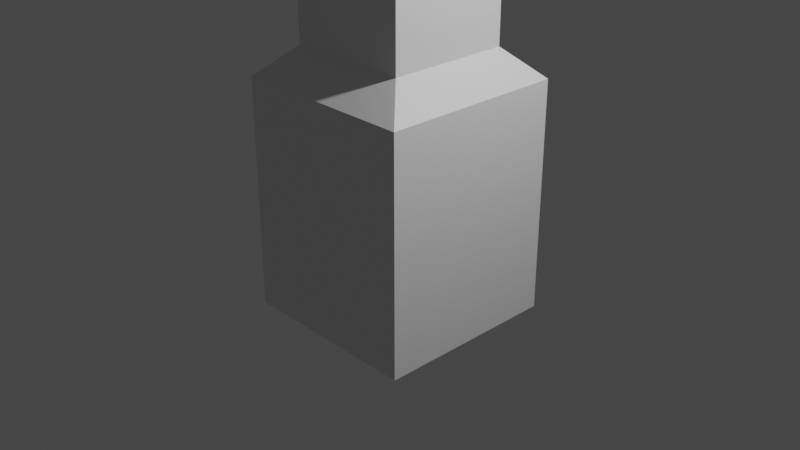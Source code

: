 # Source: temple.blend  (saved by Blender 3.0.42; exported with 4.5.12 LTS)
import bpy
from mathutils import Matrix  # noqa: F401  (used for matrix-valued properties, if any)

bpy.ops.wm.read_factory_settings(use_empty=True)
scene = bpy.context.scene
scene.name = 'Scene'

# ---- collections
col_collection = bpy.data.collections.new('Collection'); scene.collection.children.link(col_collection)

# ---- materials (node trees are filled in below, after node groups)
mat_material = bpy.data.materials.new('Material')
mat_material.alpha_threshold = 0.0
mat_material.use_transparent_shadow = False
mat_material.line_color = (0.0, 0.0, 0.0, 1.0)

# ---- material node trees
mat_material.use_nodes = True; mat_material.node_tree.nodes.clear()
_N = mat_material.node_tree.nodes; _L = mat_material.node_tree.links
n0 = _N.new('ShaderNodeOutputMaterial'); n0.name = 'Material Output'; n0.location = (300, 300)
n1 = _N.new('ShaderNodeBsdfPrincipled'); n1.name = 'Principled BSDF'; n1.location = (10, 300)
n1.distribution = 'GGX'
n1.subsurface_method = 'RANDOM_WALK_SKIN'
n1.inputs[2].default_value = 0.4
n1.inputs[3].default_value = 1.45
n1.inputs[27].default_value = (0.0, 0.0, 0.0, 1.0)
n1.inputs[28].default_value = 1.0
_L.new(n1.outputs[0], n0.inputs[0])
n0.is_active_output = True

# ---- world
world_world = bpy.data.worlds.new('World'); scene.world = world_world
world_world.use_nodes = True; world_world.node_tree.nodes.clear()
_N = world_world.node_tree.nodes; _L = world_world.node_tree.links
n0 = _N.new('ShaderNodeOutputWorld'); n0.name = 'World Output'; n0.location = (300, 300)
n1 = _N.new('ShaderNodeBackground'); n1.name = 'Background'; n1.location = (10, 300)
n1.inputs[0].default_value = (0.05088, 0.05088, 0.05088, 1.0)
_L.new(n1.outputs[0], n0.inputs[0])
n0.is_active_output = True
world_world.color = (0.05088, 0.05088, 0.05088)
world_world.use_sun_shadow = False
world_world.sun_shadow_jitter_overblur = 0.0

# ---- cameras
cam_camera = bpy.data.cameras.new('Camera')
cam_camera.clip_end = 100.0
cam_camera.ortho_scale = 7.314

# ---- lights
light_light = bpy.data.lights.new('Light', 'POINT')
light_light.transmission_factor = 0.0
light_light.energy = 1000.0
light_light.shadow_soft_size = 0.1
light_light.shadow_maximum_resolution = 0.006
light_light.use_absolute_resolution = True

# ---- meshes
me_cube = bpy.data.meshes.new('Cube')
me_cube.from_pydata([(1.0, 1.0, 1.5), (1.0, 1.0, -1.0), (1.0, -1.0, 1.5), (1.0, -1.0, -1.0), (-1.0, 1.0, 1.5), (-1.0, 1.0, -1.0), (-1.0, -1.0, 1.5), (-1.0, -1.0, -1.0), (1.0, 1.0, 0.0), (-1.0, -1.0, 0.0), (1.0, -1.0, 0.0), (-1.0, 1.0, 0.0), (0.6439, 1.0, -1.0), (-0.6439, 1.0, -1.0), (0.3333, -1.0, 1.5), (-0.3333, -1.0, 1.5), (-0.3333, -1.0, -1.0), (0.3333, -1.0, -1.0), (-0.2162, 1.0, 1.5), (0.2162, 1.0, 1.5), (-0.6439, 1.0, 0.0), (0.6439, 1.0, 0.0), (0.3333, -1.0, 0.0), (-0.3333, -1.0, 0.0), (-1.0, -1.0, 0.4), (-1.0, -1.0, 1.1), (1.0, 1.0, 1.1), (1.0, 1.0, 0.4), (1.0, -1.0, 1.1), (1.0, -1.0, 0.4), (-1.0, 1.0, 1.1), (-1.0, 1.0, 0.4), (-0.1964, 1.0, 1.1), (-0.1964, 1.0, 0.4), (0.1964, 1.0, 1.1), (0.1964, 1.0, 0.4), (0.3333, -1.0, 1.1), (0.3333, -1.0, 0.4), (-0.3333, -1.0, 1.1), (-0.3333, -1.0, 0.4), (-0.2213, -0.664, 1.814), (-0.664, -0.664, 1.814), (0.664, 0.664, 1.814), (0.664, -0.664, 1.814), (-0.664, 0.664, 1.814), (0.2213, 0.664, 1.814), (0.2213, -0.664, 1.814), (-0.2213, 0.664, 1.814), (-0.2213, -0.664, 2.507), (-0.664, -0.664, 2.507), (0.664, 0.664, 2.507), (0.664, -0.664, 2.507), (-0.664, 0.664, 2.507), (0.2213, 0.664, 2.507), (0.2213, -0.664, 2.507), (-0.2213, 0.664, 2.507), (-0.1144, -0.3433, 2.766), (-0.3433, -0.3433, 2.766), (0.3433, 0.3433, 2.766), (0.3433, -0.3433, 2.766), (-0.3433, 0.3433, 2.766), (0.1144, 0.3433, 2.766), (0.1144, -0.3433, 2.766), (-0.1144, 0.3433, 2.766), (-0.1989, -0.7509, 1.1), (-0.1989, -0.7509, 0.4), (0.1989, -0.7509, 1.1), (0.1989, -0.7509, 0.4), (0.1964, 0.516, 0.4), (0.1964, 0.516, 1.1), (-0.1964, 0.516, 1.1), (-0.1964, 0.516, 0.4), (-0.4371, -0.7509, 1.324), (-0.4371, -0.7509, 0.4057), (0.4371, -0.7509, 1.324), (0.4371, -0.7509, 0.4057), (0.4371, 0.516, 0.4057), (-0.4371, 0.516, 1.324), (0.4371, 0.516, 1.324), (-0.4371, 0.516, 0.4057), (0.1964, 1.38, -1.0), (-0.1964, 1.38, -1.0), (-0.1964, 1.38, 0.0), (0.1964, 1.38, 0.0), (-0.1964, 1.044, 0.4), (0.1964, 1.044, 0.4)], [], [(14, 2, 43, 46), (38, 15, 6, 25), (25, 6, 4, 30), (12, 1, 3, 17), (26, 0, 2, 28), (34, 19, 0, 26), (12, 21, 8, 1), (1, 8, 10, 3), (7, 9, 11, 5), (16, 23, 9, 7), (3, 10, 22, 17), (17, 22, 23, 16), (5, 11, 20, 13), (12, 13, 81, 80), (30, 4, 18, 32), (32, 18, 19, 34), (5, 13, 16, 7), (13, 12, 17, 16), (28, 2, 14, 36), (36, 14, 15, 38), (18, 4, 44, 47), (6, 15, 40, 41), (22, 37, 39, 23), (37, 36, 38, 39), (10, 29, 37, 22), (29, 28, 36, 37), (13, 20, 82, 81), (71, 70, 77, 79), (11, 31, 33, 20), (31, 30, 32, 33), (21, 35, 27, 8), (35, 34, 26, 27), (8, 27, 29, 10), (27, 26, 28, 29), (9, 24, 31, 11), (24, 25, 30, 31), (23, 39, 24, 9), (39, 38, 25, 24), (42, 45, 53, 50), (40, 46, 54, 48), (45, 47, 55, 53), (4, 6, 41, 44), (2, 0, 42, 43), (19, 18, 47, 45), (15, 14, 46, 40), (0, 19, 45, 42), (53, 55, 63, 61), (49, 48, 56, 57), (52, 49, 57, 60), (43, 42, 50, 51), (47, 44, 52, 55), (46, 43, 51, 54), (44, 41, 49, 52), (41, 40, 48, 49), (63, 60, 57, 56), (58, 61, 62, 59), (61, 63, 56, 62), (48, 54, 62, 56), (50, 53, 61, 58), (51, 50, 58, 59), (55, 52, 60, 63), (54, 51, 59, 62), (65, 64, 66, 67), (64, 65, 73, 72), (68, 71, 65, 67), (65, 71, 79, 73), (32, 34, 69, 70), (35, 33, 71, 68), (33, 32, 70, 71), (34, 35, 68, 69), (78, 76, 75, 74), (79, 77, 72, 73), (77, 78, 74, 72), (66, 64, 72, 74), (70, 69, 78, 77), (67, 66, 74, 75), (69, 68, 76, 78), (68, 67, 75, 76), (81, 82, 83, 80), (82, 84, 85, 83), (35, 21, 83, 85), (21, 12, 80, 83), (33, 35, 85, 84), (20, 33, 84, 82)])
_uv = me_cube.uv_layers.new(name='UVMap')
_uv.uv.foreach_set('vector', [0.625, 0.8333, 0.625, 0.75, 0.625, 0.75, 0.625, 0.8333, 0.5917, 0.9167, 0.625, 0.9167, 0.625, 1.0, 0.5917, 1.0, 0.5917, 0.0, 0.625, 0.0, 0.625, 0.25, 0.5917, 0.25, 0.2917, 0.5, 0.375, 0.5, 0.375, 0.75, 0.2917, 0.75, 0.5917, 0.5, 0.625, 0.5, 0.625, 0.75, 0.5917, 0.75, 0.5917, 0.4167, 0.625, 0.4167, 0.625, 0.5, 0.5917, 0.5, 0.375, 0.4167, 0.5, 0.4167, 0.5, 0.5, 0.375, 0.5, 0.375, 0.5, 0.5, 0.5, 0.5, 0.75, 0.375, 0.75, 0.375, 0.0, 0.5, 0.0, 0.5, 0.25, 0.375, 0.25, 0.375, 0.9167, 0.5, 0.9167, 0.5, 1.0, 0.375, 1.0, 0.375, 0.75, 0.5, 0.75, 0.5, 0.8333, 0.375, 0.8333, 0.375, 0.8333, 0.5, 0.8333, 0.5, 0.9167, 0.375, 0.9167, 0.375, 0.25, 0.5, 0.25, 0.5, 0.3333, 0.375, 0.3333, 0.2917, 0.5, 0.2083, 0.5, 0.2083, 0.5, 0.2917, 0.5, 0.5917, 0.25, 0.625, 0.25, 0.625, 0.3333, 0.5917, 0.3333, 0.5917, 0.3333, 0.625, 0.3333, 0.625, 0.4167, 0.5917, 0.4167, 0.125, 0.5, 0.2083, 0.5, 0.2083, 0.75, 0.125, 0.75, 0.2083, 0.5, 0.2917, 0.5, 0.2917, 0.75, 0.2083, 0.75, 0.5917, 0.75, 0.625, 0.75, 0.625, 0.8333, 0.5917, 0.8333, 0.5917, 0.8333, 0.625, 0.8333, 0.625, 0.9167, 0.5917, 0.9167, 0.625, 0.3333, 0.625, 0.25, 0.625, 0.25, 0.625, 0.3333, 0.625, 1.0, 0.625, 0.9167, 0.625, 0.9167, 0.625, 1.0, 0.5, 0.8333, 0.5333, 0.8333, 0.5333, 0.9167, 0.5, 0.9167, 0.5333, 0.8333, 0.5917, 0.8333, 0.5917, 0.9167, 0.5333, 0.9167, 0.5, 0.75, 0.5333, 0.75, 0.5333, 0.8333, 0.5, 0.8333, 0.5333, 0.75, 0.5917, 0.75, 0.5917, 0.8333, 0.5333, 0.8333, 0.375, 0.3333, 0.5, 0.3333, 0.5, 0.3333, 0.375, 0.3333, 0.5333, 0.3333, 0.5917, 0.3333, 0.5917, 0.3333, 0.5333, 0.3333, 0.5, 0.25, 0.5333, 0.25, 0.5333, 0.3333, 0.5, 0.3333, 0.5333, 0.25, 0.5917, 0.25, 0.5917, 0.3333, 0.5333, 0.3333, 0.5, 0.4167, 0.5333, 0.4167, 0.5333, 0.5, 0.5, 0.5, 0.5333, 0.4167, 0.5917, 0.4167, 0.5917, 0.5, 0.5333, 0.5, 0.5, 0.5, 0.5333, 0.5, 0.5333, 0.75, 0.5, 0.75, 0.5333, 0.5, 0.5917, 0.5, 0.5917, 0.75, 0.5333, 0.75, 0.5, 0.0, 0.5333, 0.0, 0.5333, 0.25, 0.5, 0.25, 0.5333, 0.0, 0.5917, 0.0, 0.5917, 0.25, 0.5333, 0.25, 0.5, 0.9167, 0.5333, 0.9167, 0.5333, 1.0, 0.5, 1.0, 0.5333, 0.9167, 0.5917, 0.9167, 0.5917, 1.0, 0.5333, 1.0, 0.625, 0.5, 0.625, 0.4167, 0.625, 0.4167, 0.625, 0.5, 0.625, 0.9167, 0.625, 0.8333, 0.625, 0.8333, 0.625, 0.9167, 0.625, 0.4167, 0.625, 0.3333, 0.625, 0.3333, 0.625, 0.4167, 0.625, 0.25, 0.625, 0.0, 0.625, 0.0, 0.625, 0.25, 0.625, 0.75, 0.625, 0.5, 0.625, 0.5, 0.625, 0.75, 0.625, 0.4167, 0.625, 0.3333, 0.625, 0.3333, 0.625, 0.4167, 0.625, 0.9167, 0.625, 0.8333, 0.625, 0.8333, 0.625, 0.9167, 0.625, 0.5, 0.625, 0.4167, 0.625, 0.4167, 0.625, 0.5, 0.625, 0.4167, 0.625, 0.3333, 0.625, 0.3333, 0.625, 0.4167, 0.625, 1.0, 0.625, 0.9167, 0.625, 0.9167, 0.625, 1.0, 0.625, 0.25, 0.625, 0.0, 0.625, 0.0, 0.625, 0.25, 0.625, 0.75, 0.625, 0.5, 0.625, 0.5, 0.625, 0.75, 0.625, 0.3333, 0.625, 0.25, 0.625, 0.25, 0.625, 0.3333, 0.625, 0.8333, 0.625, 0.75, 0.625, 0.75, 0.625, 0.8333, 0.625, 0.25, 0.625, 0.0, 0.625, 0.0, 0.625, 0.25, 0.625, 1.0, 0.625, 0.9167, 0.625, 0.9167, 0.625, 1.0, 0.7917, 0.5, 0.875, 0.5, 0.875, 0.75, 0.7917, 0.75, 0.625, 0.5, 0.7083, 0.5, 0.7083, 0.75, 0.625, 0.75, 0.7083, 0.5, 0.7917, 0.5, 0.7917, 0.75, 0.7083, 0.75, 0.625, 0.9167, 0.625, 0.8333, 0.625, 0.8333, 0.625, 0.9167, 0.625, 0.5, 0.625, 0.4167, 0.625, 0.4167, 0.625, 0.5, 0.625, 0.75, 0.625, 0.5, 0.625, 0.5, 0.625, 0.75, 0.625, 0.3333, 0.625, 0.25, 0.625, 0.25, 0.625, 0.3333, 0.625, 0.8333, 0.625, 0.75, 0.625, 0.75, 0.625, 0.8333, 0.5333, 0.3333, 0.5917, 0.3333, 0.5917, 0.4167, 0.5333, 0.4167, 0.5917, 0.3333, 0.5333, 0.3333, 0.5333, 0.3333, 0.5917, 0.3333, 0.5333, 0.4167, 0.5333, 0.3333, 0.5333, 0.3333, 0.5333, 0.4167, 0.5333, 0.3333, 0.5333, 0.3333, 0.5333, 0.3333, 0.5333, 0.3333, 0.5917, 0.3333, 0.5917, 0.4167, 0.5917, 0.4167, 0.5917, 0.3333, 0.5333, 0.4167, 0.5333, 0.3333, 0.5333, 0.3333, 0.5333, 0.4167, 0.5333, 0.3333, 0.5917, 0.3333, 0.5917, 0.3333, 0.5333, 0.3333, 0.5917, 0.4167, 0.5333, 0.4167, 0.5333, 0.4167, 0.5917, 0.4167, 0.5917, 0.4167, 0.5333, 0.4167, 0.5333, 0.4167, 0.5917, 0.4167, 0.5333, 0.3333, 0.5917, 0.3333, 0.5917, 0.3333, 0.5333, 0.3333, 0.5917, 0.3333, 0.5917, 0.4167, 0.5917, 0.4167, 0.5917, 0.3333, 0.5917, 0.4167, 0.5917, 0.3333, 0.5917, 0.3333, 0.5917, 0.4167, 0.5917, 0.3333, 0.5917, 0.4167, 0.5917, 0.4167, 0.5917, 0.3333, 0.5333, 0.4167, 0.5917, 0.4167, 0.5917, 0.4167, 0.5333, 0.4167, 0.5917, 0.4167, 0.5333, 0.4167, 0.5333, 0.4167, 0.5917, 0.4167, 0.5333, 0.4167, 0.5333, 0.4167, 0.5333, 0.4167, 0.5333, 0.4167, 0.375, 0.3333, 0.5, 0.3333, 0.5, 0.4167, 0.375, 0.4167, 0.5, 0.3333, 0.5333, 0.3333, 0.5333, 0.4167, 0.5, 0.4167, 0.5333, 0.4167, 0.5, 0.4167, 0.5, 0.4167, 0.5333, 0.4167, 0.5, 0.4167, 0.375, 0.4167, 0.375, 0.4167, 0.5, 0.4167, 0.5333, 0.3333, 0.5333, 0.4167, 0.5333, 0.4167, 0.5333, 0.3333, 0.5, 0.3333, 0.5333, 0.3333, 0.5333, 0.3333, 0.5, 0.3333])
me_cube.materials.append(mat_material)
me_cube.use_remesh_preserve_volume = False
me_cube.use_remesh_preserve_attributes = False
me_cube.use_mirror_vertex_groups = False
me_cube.update()

# ---- objects
ob_cube = bpy.data.objects.new('Cube', me_cube)
ob_light = bpy.data.objects.new('Light', light_light)
ob_camera = bpy.data.objects.new('Camera', cam_camera)

# ---- transforms, parenting, visibility, modifiers, constraints
ob_cube.location = (0.0, 0.0, 0.0)
ob_cube.lock_rotations_4d = False
ob_cube.empty_display_type = 'ARROWS'
ob_cube.lineart.crease_threshold = 0.0
ob_light.location = (4.076, 1.005, 5.904)
ob_light.rotation_euler = (0.6503, 0.05522, 1.866)
ob_light.lock_rotations_4d = False
ob_light.empty_display_type = 'ARROWS'
ob_light.color = (0.0, 0.0, 0.0, 0.0)
ob_light.lineart.crease_threshold = 0.0
ob_camera.location = (7.359, -6.926, 4.958)
ob_camera.rotation_euler = (1.109, 0.0, 0.8149)
ob_camera.lock_rotations_4d = False
ob_camera.empty_display_type = 'ARROWS'
ob_camera.color = (0.0, 0.0, 0.0, 0.0)
ob_camera.display_type = 'WIRE'
ob_camera.lineart.crease_threshold = 0.0

# ---- collection membership
col_collection.objects.link(ob_cube)
col_collection.objects.link(ob_light)
col_collection.objects.link(ob_camera)

# ---- scene / render settings (as saved in the file)
scene.camera = ob_camera
scene.frame_start = 1; scene.frame_end = 250; scene.frame_set(1)
scene.render.engine = 'BLENDER_EEVEE_NEXT'
scene.cycles.sampling_pattern = 'TABULATED_SOBOL'
scene.cycles.use_light_tree = False
scene.view_settings.view_transform = 'Filmic'
bpy.context.view_layer.update()
